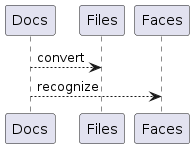

The diagram above was rendered by PlantUML. Its source (embedded in the PNG):
@startuml patch_docs
participant Docs
participant Files
participant Faces
Docs --> Files: convert
Docs --> Faces: recognize
@enduml